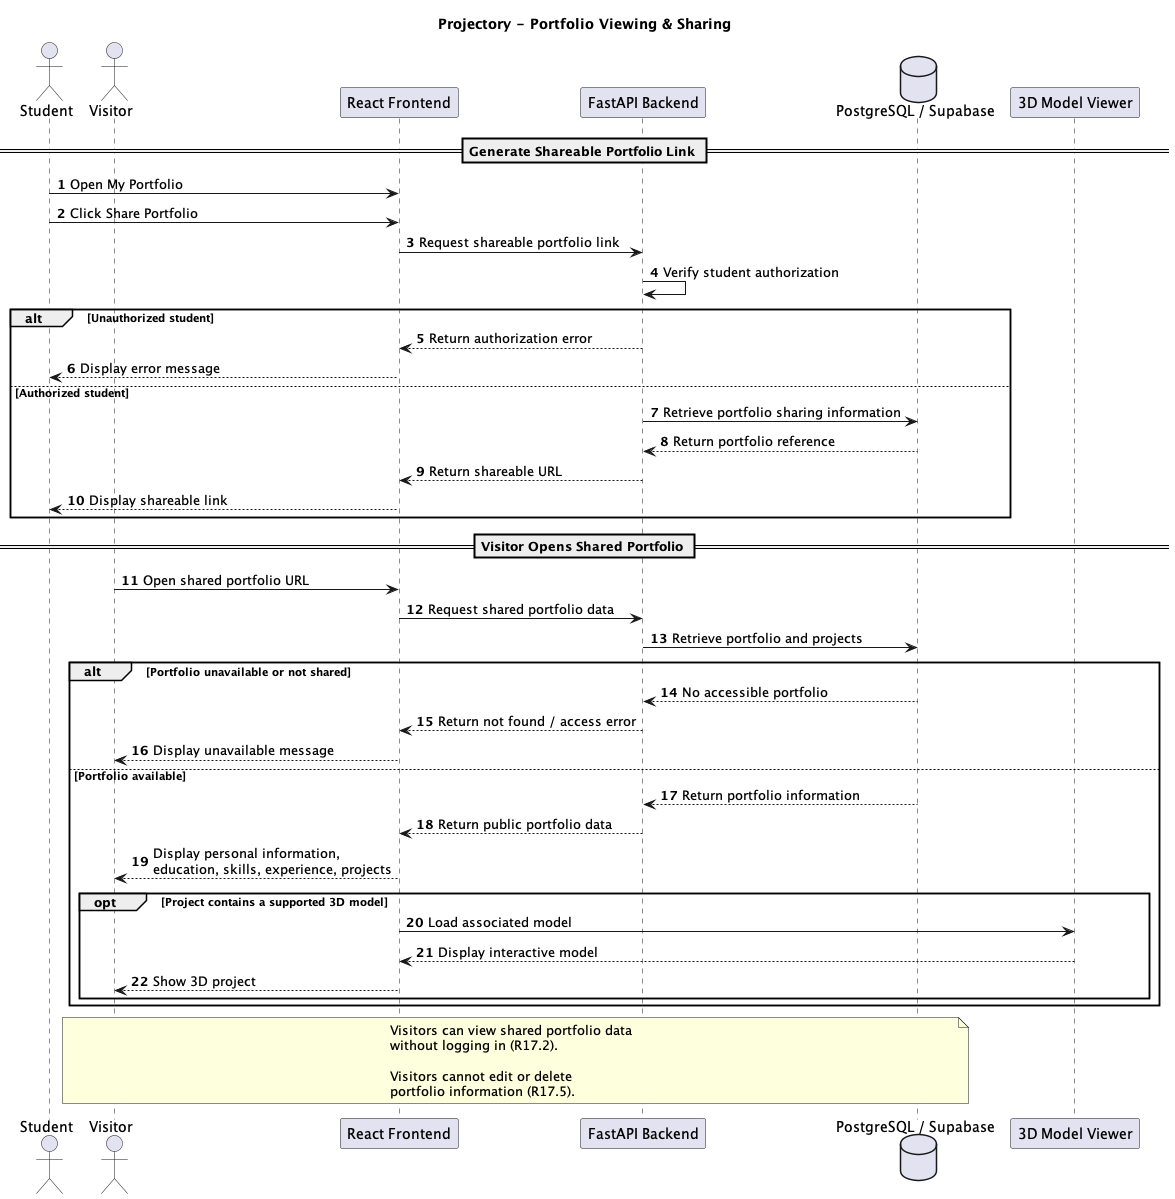

The diagram above was rendered by PlantUML. Its source (embedded in the PNG):
@startuml
title Projectory - Portfolio Viewing & Sharing
autonumber

actor Student
actor Visitor
participant "React Frontend" as React
participant "FastAPI Backend" as API
database "PostgreSQL / Supabase" as DB
participant "3D Model Viewer" as Viewer3D

== Generate Shareable Portfolio Link ==

Student -> React: Open My Portfolio
Student -> React: Click Share Portfolio

React -> API: Request shareable portfolio link
API -> API: Verify student authorization

alt Unauthorized student
    API --> React: Return authorization error
    React --> Student: Display error message

else Authorized student
    API -> DB: Retrieve portfolio sharing information
    DB --> API: Return portfolio reference
    API --> React: Return shareable URL
    React --> Student: Display shareable link
end

== Visitor Opens Shared Portfolio ==

Visitor -> React: Open shared portfolio URL
React -> API: Request shared portfolio data
API -> DB: Retrieve portfolio and projects

alt Portfolio unavailable or not shared
    DB --> API: No accessible portfolio
    API --> React: Return not found / access error
    React --> Visitor: Display unavailable message

else Portfolio available
    DB --> API: Return portfolio information
    API --> React: Return public portfolio data

    React --> Visitor: Display personal information,\neducation, skills, experience, projects

    opt Project contains a supported 3D model
        React -> Viewer3D: Load associated model
        Viewer3D --> React: Display interactive model
        React --> Visitor: Show 3D project
    end
end

note over Visitor,DB
  Visitors can view shared portfolio data
  without logging in (R17.2).

  Visitors cannot edit or delete
  portfolio information (R17.5).
end note

@enduml